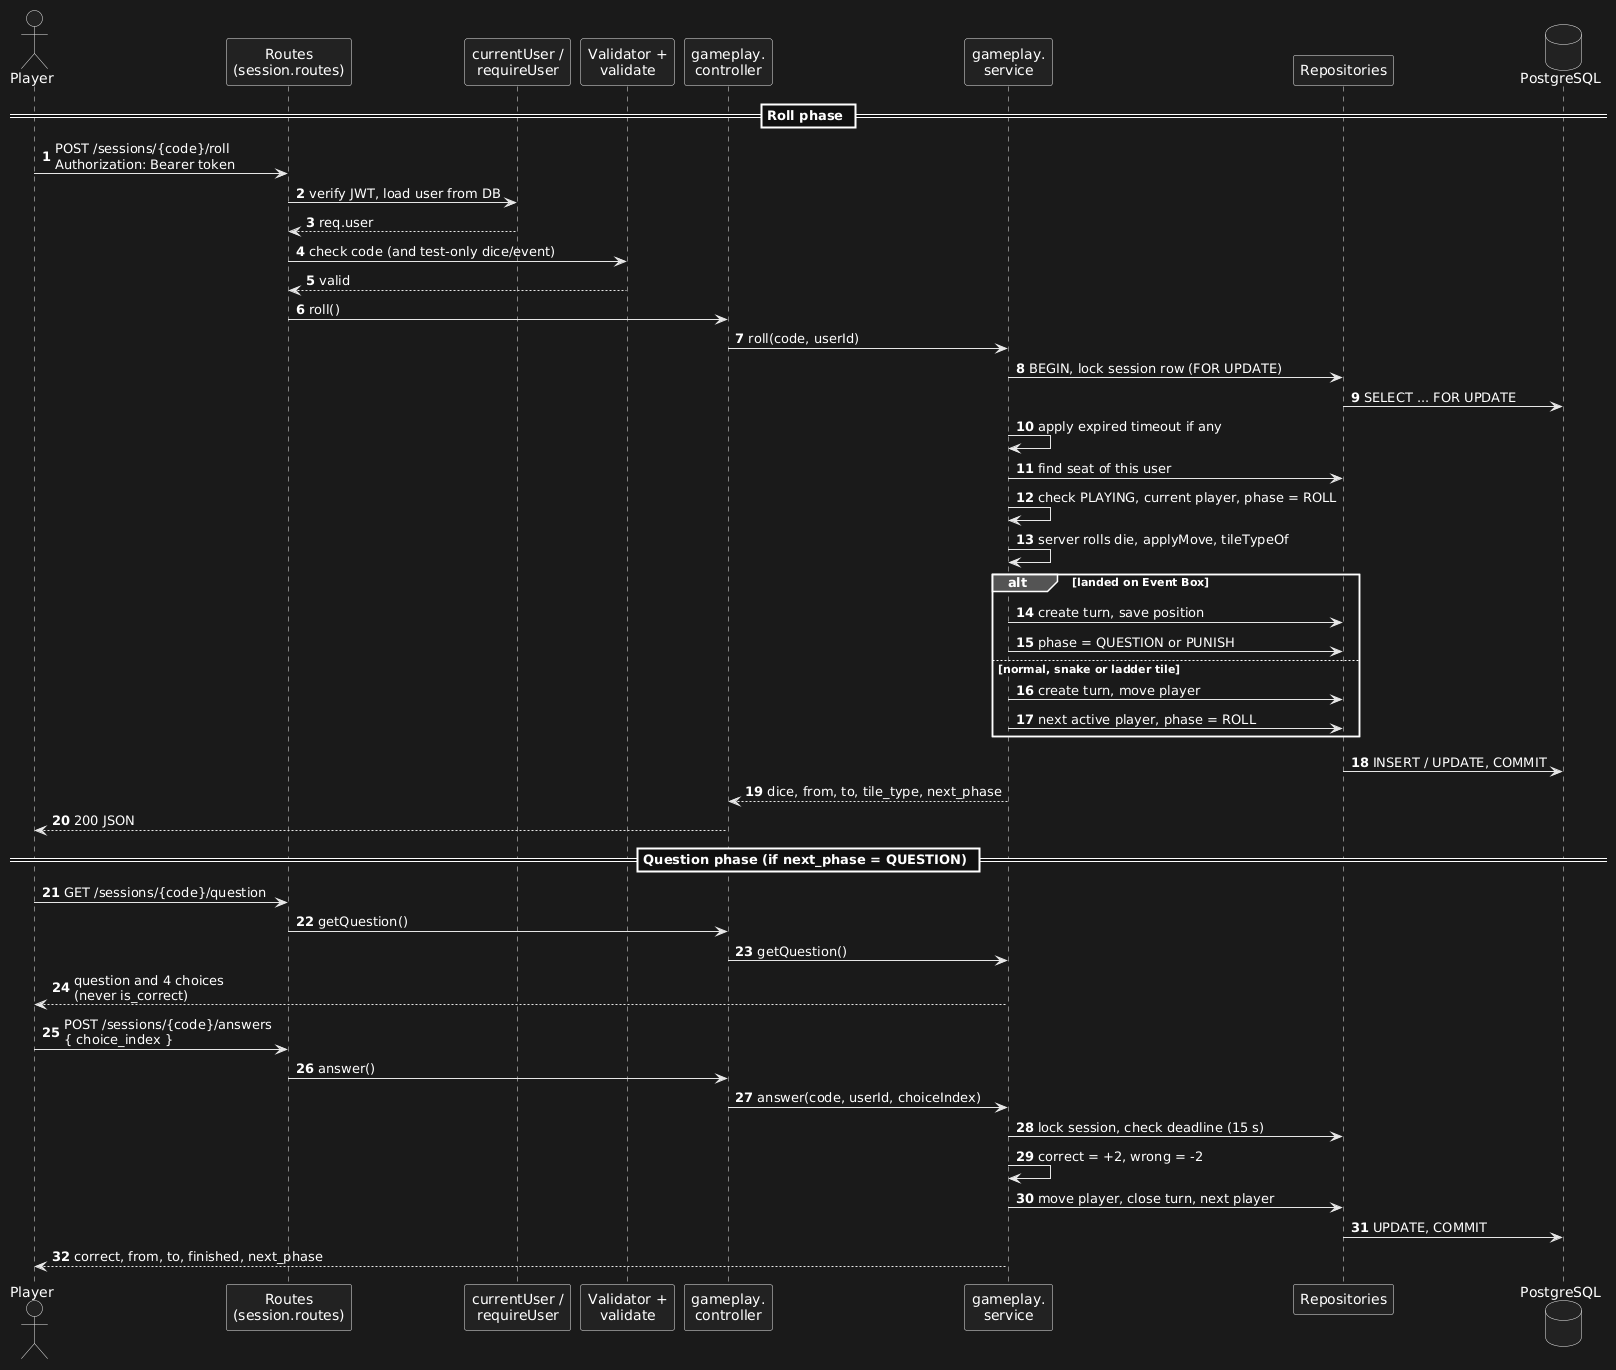

The diagram above was rendered by PlantUML. Its source (embedded in the PNG):
@startuml
autonumber
actor Player
participant "Routes\n(session.routes)" as R
participant "currentUser /\nrequireUser" as Auth
participant "Validator +\nvalidate" as V
participant "gameplay.\ncontroller" as C
participant "gameplay.\nservice" as S
participant "Repositories" as Repo
database PostgreSQL as DB

== Roll phase ==
Player -> R : POST /sessions/{code}/roll\nAuthorization: Bearer token
R -> Auth : verify JWT, load user from DB
Auth --> R : req.user
R -> V : check code (and test-only dice/event)
V --> R : valid
R -> C : roll()
C -> S : roll(code, userId)
S -> Repo : BEGIN, lock session row (FOR UPDATE)
Repo -> DB : SELECT ... FOR UPDATE
S -> S : apply expired timeout if any
S -> Repo : find seat of this user
S -> S : check PLAYING, current player, phase = ROLL
S -> S : server rolls die, applyMove, tileTypeOf
alt landed on Event Box
  S -> Repo : create turn, save position
  S -> Repo : phase = QUESTION or PUNISH
else normal, snake or ladder tile
  S -> Repo : create turn, move player
  S -> Repo : next active player, phase = ROLL
end
Repo -> DB : INSERT / UPDATE, COMMIT
S --> C : dice, from, to, tile_type, next_phase
C --> Player : 200 JSON

== Question phase (if next_phase = QUESTION) ==
Player -> R : GET /sessions/{code}/question
R -> C : getQuestion()
C -> S : getQuestion()
S --> Player : question and 4 choices\n(never is_correct)

Player -> R : POST /sessions/{code}/answers\n{ choice_index }
R -> C : answer()
C -> S : answer(code, userId, choiceIndex)
S -> Repo : lock session, check deadline (15 s)
S -> S : correct = +2, wrong = -2
S -> Repo : move player, close turn, next player
Repo -> DB : UPDATE, COMMIT
S --> Player : correct, from, to, finished, next_phase
@enduml